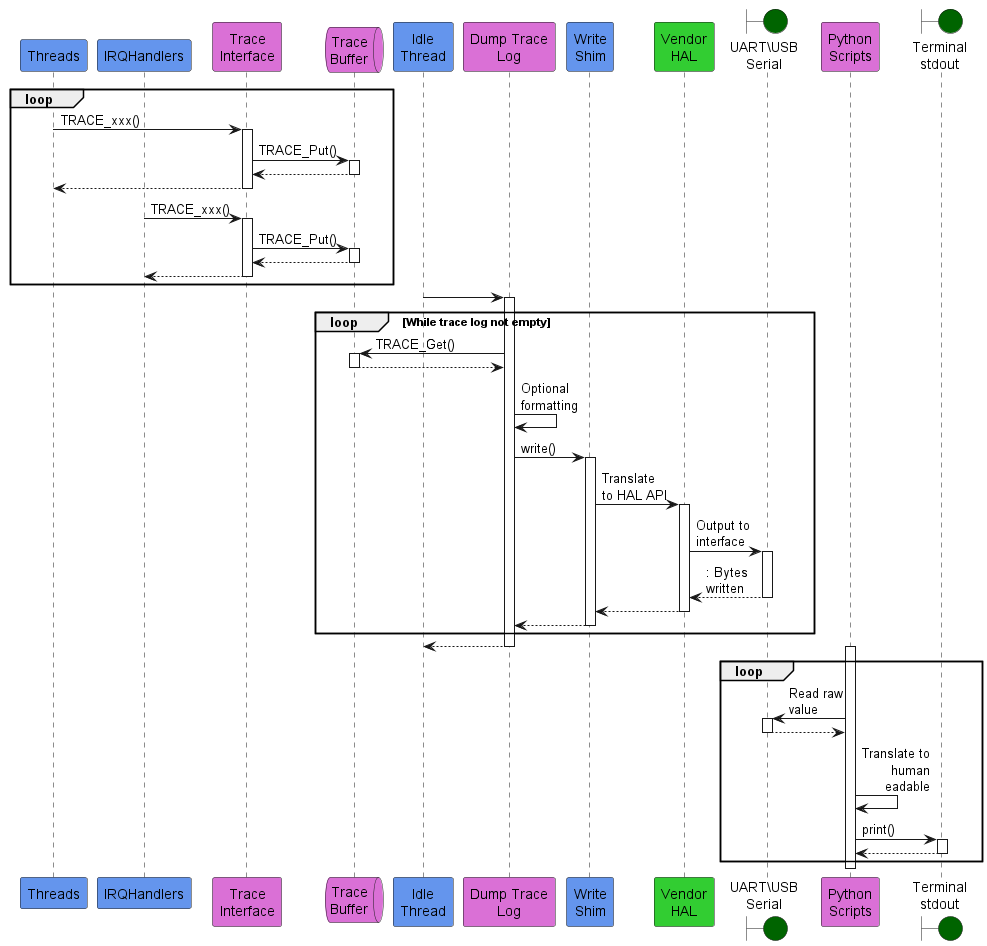

The diagram above was rendered by PlantUML. Its source (embedded in the PNG):
@startuml "Exec_Tracer_Sequence_Diagram"

participant Threads #cornflowerblue
participant IRQHandlers as IRQs #cornflowerblue
participant "Trace\nInterface" as Macros #orchid
queue       "Trace\nBuffer" as TraceLog #orchid
participant "Idle\nThread" as Idle #cornflowerblue
participant "Dump Trace\nLog" as Dump #orchid
participant "Write\nShim" as WriteShim #cornflowerblue
participant "Vendor\nHAL" as HAL #limegreen
boundary    "UART\USB\nSerial" as COM #darkgreen
participant "Python\nScripts" as Python #orchid
boundary    "Terminal\nstdout" as Terminal #darkgreen

loop
Threads -> Macros: TRACE_xxx()
activate Macros
  Macros -> TraceLog: TRACE_Put()
  activate TraceLog
  return
return
IRQs -> Macros: TRACE_xxx()
activate Macros
  Macros -> TraceLog: TRACE_Put()
  activate TraceLog
  return
return
end

Idle -> Dump
loop While trace log not empty
activate Dump
  Dump -> TraceLog: TRACE_Get()
  activate TraceLog
  return
  Dump -> Dump: Optional\nformatting
  Dump -> WriteShim: write()
  activate WriteShim
    WriteShim -> HAL: Translate\nto HAL API
    activate HAL
      HAL -> COM: Output to\ninterface
      activate COM
      return: Bytes\nwritten
    return
  return
end
return

activate Python
loop
Python -> COM: Read raw\nvalue
  activate COM
  return
Python -> Python: Translate to\nhuman\readable
Python -> Terminal: print()
activate Terminal
return
end
deactivate Python

@enduml